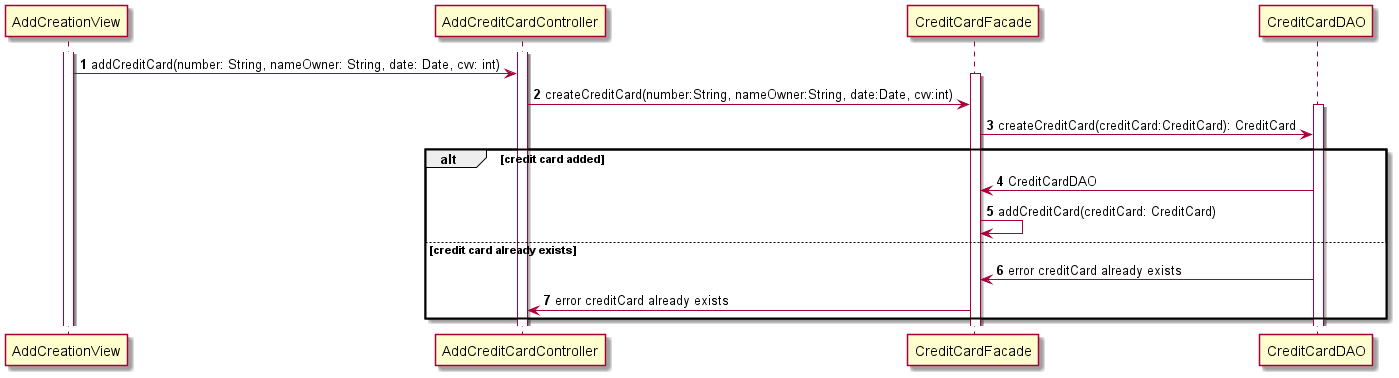

The diagram above was rendered by PlantUML. Its source (embedded in the PNG):
@startuml

autonumber

activate AddCreationView
activate AddCreditCardController


AddCreationView -> AddCreditCardController : addCreditCard(number: String, nameOwner: String, date: Date, cvv: int)
activate CreditCardFacade
AddCreditCardController -> CreditCardFacade: createCreditCard(number:String, nameOwner:String, date:Date, cvv:int)

activate CreditCardDAO
CreditCardFacade -> CreditCardDAO : createCreditCard(creditCard:CreditCard): CreditCard

alt credit card added

CreditCardFacade <-  CreditCardDAO: CreditCardDAO
CreditCardFacade -> CreditCardFacade: addCreditCard(creditCard: CreditCard)

else credit card already exists

CreditCardFacade <-  CreditCardDAO: error creditCard already exists
AddCreditCardController <-  CreditCardFacade: error creditCard already exists


end

@enduml